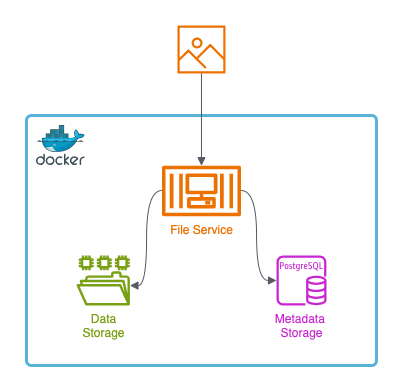

The diagram above was exported from draw.io. Its source (the exported page's mxGraphModel, read from the mxfile embedded in the PNG):
<mxGraphModel dx="1291" dy="979" grid="1" gridSize="10" guides="1" tooltips="1" connect="1" arrows="1" fold="1" page="1" pageScale="1" pageWidth="827" pageHeight="1169" math="0" shadow="0">
  <root>
    <mxCell id="0" />
    <mxCell id="1" parent="0" />
    <mxCell id="2" value="" style="fillColor=none;strokeColor=light-dark(#59b3d8, #8494aa);verticalAlign=top;fontStyle=0;fontColor=#5A6C86;whiteSpace=wrap;html=1;strokeWidth=3;rounded=1;arcSize=2;" vertex="1" parent="1">
      <mxGeometry x="150" y="210" width="350" height="250" as="geometry" />
    </mxCell>
    <mxCell id="3" value="" style="image;sketch=0;aspect=fixed;html=1;points=[];align=center;fontSize=12;image=img/lib/mscae/Docker.svg;" vertex="1" parent="1">
      <mxGeometry x="160" y="220" width="48.78" height="40" as="geometry" />
    </mxCell>
    <mxCell id="4" value="&lt;font style=&quot;color: light-dark(rgb(201, 38, 209), rgb(237, 237, 237));&quot;&gt;Metadata&amp;nbsp;&lt;/font&gt;&lt;div&gt;&lt;font style=&quot;color: light-dark(rgb(201, 38, 209), rgb(237, 237, 237));&quot;&gt;Storage&lt;/font&gt;&lt;/div&gt;" style="sketch=0;outlineConnect=0;fontColor=#232F3E;gradientColor=none;fillColor=#C925D1;strokeColor=none;dashed=0;verticalLabelPosition=bottom;verticalAlign=top;align=center;html=1;fontSize=12;fontStyle=0;aspect=fixed;pointerEvents=1;shape=mxgraph.aws4.rds_postgresql_instance;" vertex="1" parent="1">
      <mxGeometry x="400" y="350" width="50" height="50" as="geometry" />
    </mxCell>
    <mxCell id="5" value="&lt;font style=&quot;color: light-dark(rgb(123, 161, 23), rgb(237, 237, 237));&quot;&gt;Data&lt;br&gt;Storage&lt;/font&gt;" style="sketch=0;outlineConnect=0;fontColor=#232F3E;gradientColor=none;fillColor=#7AA116;strokeColor=none;dashed=0;verticalLabelPosition=bottom;verticalAlign=top;align=center;html=1;fontSize=12;fontStyle=0;aspect=fixed;pointerEvents=1;shape=mxgraph.aws4.file_system;" vertex="1" parent="1">
      <mxGeometry x="200" y="350" width="53.42" height="50" as="geometry" />
    </mxCell>
    <mxCell id="6" value="" style="sketch=0;outlineConnect=0;fontColor=#232F3E;gradientColor=none;fillColor=#ED7100;strokeColor=none;dashed=0;verticalLabelPosition=bottom;verticalAlign=top;align=center;html=1;fontSize=12;fontStyle=0;aspect=fixed;pointerEvents=1;shape=mxgraph.aws4.container_registry_image;" vertex="1" parent="1">
      <mxGeometry x="300.98" y="120" width="48" height="48" as="geometry" />
    </mxCell>
    <mxCell id="7" value="&lt;span&gt;&lt;font style=&quot;color: light-dark(rgb(237, 113, 0), rgb(237, 237, 237));&quot;&gt;File Service&lt;/font&gt;&lt;/span&gt;" style="sketch=0;outlineConnect=0;fontColor=#232F3E;gradientColor=none;fillColor=#ED7100;strokeColor=none;dashed=0;verticalLabelPosition=bottom;verticalAlign=top;align=center;html=1;fontSize=12;fontStyle=0;aspect=fixed;pointerEvents=1;shape=mxgraph.aws4.container_3;" vertex="1" parent="1">
      <mxGeometry x="285.49" y="260" width="78.98" height="51" as="geometry" />
    </mxCell>
    <mxCell id="8" value="" style="html=1;endArrow=none;elbow=vertical;startArrow=block;startFill=1;strokeColor=#545B64;rounded=0;edgeStyle=orthogonalEdgeStyle;curved=1;" edge="1" source="5" target="7" parent="1">
      <mxGeometry width="100" relative="1" as="geometry">
        <mxPoint x="310" y="390" as="sourcePoint" />
        <mxPoint x="410" y="390" as="targetPoint" />
        <Array as="points">
          <mxPoint x="270" y="380" />
          <mxPoint x="270" y="285" />
        </Array>
      </mxGeometry>
    </mxCell>
    <mxCell id="9" value="" style="html=1;endArrow=none;elbow=vertical;startArrow=block;startFill=1;strokeColor=#545B64;rounded=0;edgeStyle=orthogonalEdgeStyle;curved=1;" edge="1" source="4" target="7" parent="1">
      <mxGeometry width="100" relative="1" as="geometry">
        <mxPoint x="259" y="360" as="sourcePoint" />
        <mxPoint x="335" y="317" as="targetPoint" />
        <Array as="points">
          <mxPoint x="380" y="375" />
          <mxPoint x="380" y="285" />
        </Array>
      </mxGeometry>
    </mxCell>
    <mxCell id="10" value="" style="edgeStyle=orthogonalEdgeStyle;html=1;endArrow=none;elbow=vertical;startArrow=block;startFill=1;strokeColor=#545B64;rounded=0;" edge="1" source="7" target="6" parent="1">
      <mxGeometry width="100" relative="1" as="geometry">
        <mxPoint x="310" y="390" as="sourcePoint" />
        <mxPoint x="410" y="390" as="targetPoint" />
      </mxGeometry>
    </mxCell>
  </root>
</mxGraphModel>